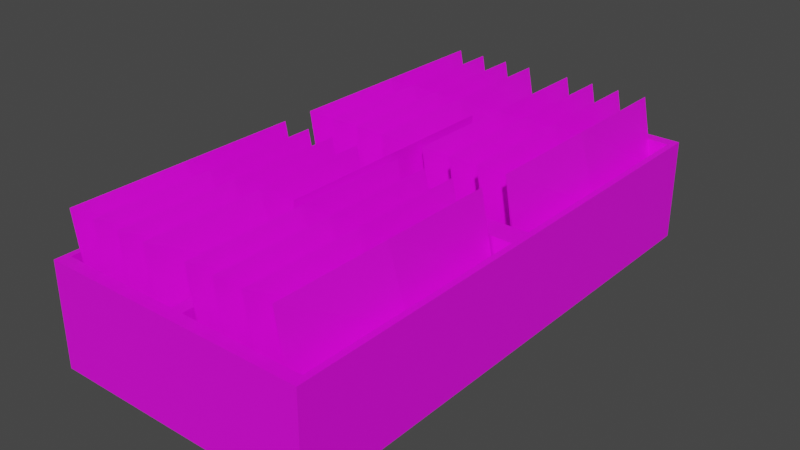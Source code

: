 # Source: Container_Envelopes.blend  (saved by Blender 3.5.10; exported with 4.5.12 LTS)
import bpy
from mathutils import Matrix  # noqa: F401  (used for matrix-valued properties, if any)

bpy.ops.wm.read_factory_settings(use_empty=True)
scene = bpy.context.scene
scene.name = 'Scene'

# ---- collections
col_collection = bpy.data.collections.new('Collection'); scene.collection.children.link(col_collection)

# ---- images (referenced by path relative to the original .blend; pixels are not part of the script)
import os
ASSET_DIR = os.environ.get("B2B_ASSET_DIR", "")  # directory of the original .blend (textures are referenced by path, not embedded)
HERE = os.path.dirname(os.path.abspath(__file__))  # packed textures are extracted next to this script under _unpacked/

def load_image(name, relpath, width, height, colorspace="sRGB"):
    """Load a texture the original file referenced (path relative to the .blend, or extracted next to this script)."""
    p = next((c for c in (os.path.join(HERE, relpath), os.path.join(ASSET_DIR, relpath)) if relpath and os.path.exists(c)), "")
    if p:
        img = bpy.data.images.load(p, check_existing=True)
        img.name = name
    else:  # same state as the original file: an image datablock whose file is absent (Cycles renders it pink)
        img = bpy.data.images.new(name, width, height)
        img.source = "FILE"
        img.filepath = "//" + (relpath or name)
    img.colorspace_settings.name = colorspace
    return img
img_container_envelopes_png = load_image('Container Envelopes.png', 'Container Envelopes.png', 1024, 1024, 'sRGB')
img_envelope_png = load_image('Envelope.png', 'Envelope.png', 1024, 1024, 'sRGB')

# ---- materials (node trees are filled in below, after node groups)
mat_material = bpy.data.materials.new('Material')
mat_material.alpha_threshold = 0.0
mat_material.use_transparent_shadow = False
mat_material.roughness = 0.5
mat_material.line_color = (0.0, 0.0, 0.0, 1.0)
mat_material_001 = bpy.data.materials.new('Material.001')
mat_material_001.use_transparent_shadow = False

# ---- material node trees
mat_material.use_nodes = True; mat_material.node_tree.nodes.clear()
_N = mat_material.node_tree.nodes; _L = mat_material.node_tree.links
n0 = _N.new('ShaderNodeOutputMaterial'); n0.name = 'Material Output'; n0.location = (300, 300)
n1 = _N.new('ShaderNodeBsdfPrincipled'); n1.name = 'Principled BSDF'; n1.location = (10, 300)
n1.distribution = 'GGX'
n1.subsurface_method = 'RANDOM_WALK_SKIN'
n1.inputs[3].default_value = 1.45
n1.inputs[27].default_value = (0.0, 0.0, 0.0, 1.0)
n1.inputs[28].default_value = 1.0
n2 = _N.new('ShaderNodeTexImage'); n2.name = 'Image Texture'; n2.location = (-280, 280)
n2.image = img_container_envelopes_png
_L.new(n1.outputs[0], n0.inputs[0])
_L.new(n2.outputs[0], n1.inputs[0])
n0.is_active_output = True
mat_material_001.use_nodes = True; mat_material_001.node_tree.nodes.clear()
_N = mat_material_001.node_tree.nodes; _L = mat_material_001.node_tree.links
n0 = _N.new('ShaderNodeBsdfPrincipled'); n0.name = 'Principled BSDF'; n0.location = (10, 300)
n0.distribution = 'GGX'
n0.subsurface_method = 'RANDOM_WALK_SKIN'
n0.inputs[3].default_value = 1.45
n0.inputs[27].default_value = (0.0, 0.0, 0.0, 1.0)
n0.inputs[28].default_value = 1.0
n1 = _N.new('ShaderNodeOutputMaterial'); n1.name = 'Material Output'; n1.location = (300, 300)
n2 = _N.new('ShaderNodeTexImage'); n2.name = 'Image Texture'; n2.location = (-280, 280)
n2.image = img_envelope_png
_L.new(n0.outputs[0], n1.inputs[0])
_L.new(n2.outputs[0], n0.inputs[0])
n1.is_active_output = True

# ---- world
world_world = bpy.data.worlds.new('World'); scene.world = world_world
world_world.use_nodes = True; world_world.node_tree.nodes.clear()
_N = world_world.node_tree.nodes; _L = world_world.node_tree.links
n0 = _N.new('ShaderNodeOutputWorld'); n0.name = 'World Output'; n0.location = (300, 300)
n1 = _N.new('ShaderNodeBackground'); n1.name = 'Background'; n1.location = (10, 300)
n1.inputs[0].default_value = (0.05088, 0.05088, 0.05088, 1.0)
_L.new(n1.outputs[0], n0.inputs[0])
n0.is_active_output = True
world_world.color = (0.05088, 0.05088, 0.05088)
world_world.use_sun_shadow = False
world_world.sun_shadow_jitter_overblur = 0.0

# ---- meshes
me_cube = bpy.data.meshes.new('Cube')
me_cube.from_pydata([(1.24, 2.464, 1.0), (1.299, 2.582, 0.0001985), (1.24, -2.466, 1.0), (1.299, -2.582, 0.0001985), (-1.232, 2.45, 1.0), (-1.299, 2.582, 0.0001985), (-1.241, -2.467, 1.0), (-1.299, -2.582, 0.0001985), (-1.299, 0.0, 0.0001985), (1.24, 0.1183, 1.0), (-1.232, 0.1329, 1.0), (1.299, 0.0, 0.0001985), (0.0, 2.582, 0.0001985), (-0.05834, -2.467, 1.0), (0.0, -2.582, 0.0001985), (-0.06684, 2.45, 1.0), (0.0, 0.0, 0.0001985), (-0.06684, 0.1329, 1.0), (-1.241, -0.116, 1.0), (-1.299, 2.582, 1.0), (0.05949, 2.464, 1.0), (0.05949, 0.1183, 1.0), (0.0, 2.582, 1.0), (1.299, 2.582, 1.0), (1.24, -0.1164, 1.0), (-0.05834, -0.116, 1.0), (0.05855, -2.466, 1.0), (-1.299, -2.582, 1.0), (-1.299, 0.0, 1.0), (0.05855, -0.1164, 1.0), (1.299, 0.0, 1.0), (1.299, -2.582, 1.0), (0.0, 0.0, 1.0), (0.0, -2.582, 1.0), (-1.232, 0.1329, 0.09759), (-1.232, 2.45, 0.09759), (-0.06684, 2.45, 0.09759), (-0.06684, 0.1329, 0.09759), (0.05949, 2.464, 0.09759), (1.24, 2.464, 0.09759), (1.24, 0.1183, 0.09759), (0.05949, 0.1183, 0.09759), (-0.05834, -2.467, 0.09759), (-1.241, -2.467, 0.09759), (-1.241, -0.116, 0.09759), (-0.05834, -0.116, 0.09759), (1.24, -0.1164, 0.09759), (1.24, -2.466, 0.09759), (0.05855, -0.1164, 0.09759), (0.05855, -2.466, 0.09759)], [], [(6, 13, 42, 43), (14, 33, 27, 7), (8, 28, 19, 5), (16, 11, 3, 14), (11, 30, 31, 3), (12, 22, 23, 1), (1, 23, 30, 11), (12, 1, 11, 16), (7, 27, 28, 8), (15, 4, 35, 36), (0, 20, 38, 39), (5, 12, 16, 8), (5, 19, 22, 12), (8, 16, 14, 7), (3, 31, 33, 14), (4, 10, 34, 35), (10, 4, 19, 28), (4, 15, 22, 19), (17, 10, 28, 32), (15, 17, 32, 22), (20, 0, 23, 22), (0, 9, 30, 23), (9, 21, 32, 30), (21, 20, 22, 32), (13, 6, 27, 33), (6, 18, 28, 27), (18, 25, 32, 28), (25, 13, 33, 32), (24, 2, 31, 30), (29, 24, 30, 32), (2, 26, 33, 31), (26, 29, 32, 33), (45, 44, 43, 42), (36, 35, 34, 37), (39, 38, 41, 40), (46, 48, 49, 47), (9, 0, 39, 40), (2, 24, 46, 47), (10, 17, 37, 34), (18, 6, 43, 44), (21, 9, 40, 41), (24, 29, 48, 46), (17, 15, 36, 37), (25, 18, 44, 45), (20, 21, 41, 38), (26, 2, 47, 49), (13, 25, 45, 42), (29, 26, 49, 48)])
_uv = me_cube.uv_layers.new(name='UVMap')
_uv.uv.foreach_set('vector', [0.8694, 0.7444, 0.7556, 0.7444, 0.7556, 0.7444, 0.8694, 0.7444, 0.375, 0.875, 0.625, 0.875, 0.625, 1.0, 0.375, 1.0, 0.375, 0.125, 0.625, 0.125, 0.625, 0.25, 0.375, 0.25, 0.25, 0.625, 0.375, 0.625, 0.375, 0.75, 0.25, 0.75, 0.375, 0.625, 0.625, 0.625, 0.625, 0.75, 0.375, 0.75, 0.375, 0.375, 0.625, 0.375, 0.625, 0.5, 0.375, 0.5, 0.375, 0.5, 0.625, 0.5, 0.625, 0.625, 0.375, 0.625, 0.25, 0.5, 0.375, 0.5, 0.375, 0.625, 0.25, 0.625, 0.375, 0.0, 0.625, 0.0, 0.625, 0.125, 0.375, 0.125, 0.7564, 0.5064, 0.8686, 0.5064, 0.8686, 0.5064, 0.7564, 0.5064, 0.6307, 0.5057, 0.7443, 0.5057, 0.7443, 0.5057, 0.6307, 0.5057, 0.125, 0.5, 0.25, 0.5, 0.25, 0.625, 0.125, 0.625, 0.375, 0.25, 0.625, 0.25, 0.625, 0.375, 0.375, 0.375, 0.125, 0.625, 0.25, 0.625, 0.25, 0.75, 0.125, 0.75, 0.375, 0.75, 0.625, 0.75, 0.625, 0.875, 0.375, 0.875, 0.8686, 0.5064, 0.8686, 0.6186, 0.8686, 0.6186, 0.8686, 0.5064, 0.8686, 0.6186, 0.8686, 0.5064, 0.875, 0.5, 0.875, 0.625, 0.8686, 0.5064, 0.7564, 0.5064, 0.75, 0.5, 0.875, 0.5, 0.7564, 0.6186, 0.8686, 0.6186, 0.875, 0.625, 0.75, 0.625, 0.7564, 0.5064, 0.7564, 0.6186, 0.75, 0.625, 0.75, 0.5, 0.7443, 0.5057, 0.6307, 0.5057, 0.625, 0.5, 0.75, 0.5, 0.6307, 0.5057, 0.6307, 0.6193, 0.625, 0.625, 0.625, 0.5, 0.6307, 0.6193, 0.7443, 0.6193, 0.75, 0.625, 0.625, 0.625, 0.7443, 0.6193, 0.7443, 0.5057, 0.75, 0.5, 0.75, 0.625, 0.7556, 0.7444, 0.8694, 0.7444, 0.875, 0.75, 0.75, 0.75, 0.8694, 0.7444, 0.8694, 0.6306, 0.875, 0.625, 0.875, 0.75, 0.8694, 0.6306, 0.7556, 0.6306, 0.75, 0.625, 0.875, 0.625, 0.7556, 0.6306, 0.7556, 0.7444, 0.75, 0.75, 0.75, 0.625, 0.6306, 0.6306, 0.6306, 0.7444, 0.625, 0.75, 0.625, 0.625, 0.7444, 0.6306, 0.6306, 0.6306, 0.625, 0.625, 0.75, 0.625, 0.6306, 0.7444, 0.7444, 0.7444, 0.75, 0.75, 0.625, 0.75, 0.7444, 0.7444, 0.7444, 0.6306, 0.75, 0.625, 0.75, 0.75, 0.7556, 0.6306, 0.8694, 0.6306, 0.8694, 0.7444, 0.7556, 0.7444, 0.7564, 0.5064, 0.8686, 0.5064, 0.8686, 0.6186, 0.7564, 0.6186, 0.6307, 0.5057, 0.7443, 0.5057, 0.7443, 0.6193, 0.6307, 0.6193, 0.6306, 0.6306, 0.7444, 0.6306, 0.7444, 0.7444, 0.6306, 0.7444, 0.6307, 0.6193, 0.6307, 0.5057, 0.6307, 0.5057, 0.6307, 0.6193, 0.6306, 0.7444, 0.6306, 0.6306, 0.6306, 0.6306, 0.6306, 0.7444, 0.8686, 0.6186, 0.7564, 0.6186, 0.7564, 0.6186, 0.8686, 0.6186, 0.8694, 0.6306, 0.8694, 0.7444, 0.8694, 0.7444, 0.8694, 0.6306, 0.7443, 0.6193, 0.6307, 0.6193, 0.6307, 0.6193, 0.7443, 0.6193, 0.6306, 0.6306, 0.7444, 0.6306, 0.7444, 0.6306, 0.6306, 0.6306, 0.7564, 0.6186, 0.7564, 0.5064, 0.7564, 0.5064, 0.7564, 0.6186, 0.7556, 0.6306, 0.8694, 0.6306, 0.8694, 0.6306, 0.7556, 0.6306, 0.7443, 0.5057, 0.7443, 0.6193, 0.7443, 0.6193, 0.7443, 0.5057, 0.7444, 0.7444, 0.6306, 0.7444, 0.6306, 0.7444, 0.7444, 0.7444, 0.7556, 0.7444, 0.7556, 0.6306, 0.7556, 0.6306, 0.7556, 0.7444, 0.7444, 0.6306, 0.7444, 0.7444, 0.7444, 0.7444, 0.7444, 0.6306])
me_cube.materials.append(mat_material)
me_cube.use_mirror_vertex_groups = False
me_cube.update()
me_plane_001 = bpy.data.meshes.new('Plane.001')
me_plane_001.from_pydata([(-0.017, -1.259, 0.08982), (-0.00723, -1.259, 1.415), (-0.017, 1.031, 0.08982), (-0.007229, 1.031, 1.415), (-0.017, -0.1139, 0.08982), (-0.00723, -0.1139, 1.415), (-0.01981, -1.259, 0.7524), (-0.0198, 1.031, 0.7524), (-0.09186, -0.1139, 0.7538), (-0.006534, -1.259, 1.415), (-0.01758, -1.259, 0.08973), (-0.006534, 1.031, 1.415), (-0.01758, 1.031, 0.08973), (-0.006534, -0.1139, 1.415), (-0.01758, -0.1139, 0.08973), (1.546e-07, -1.259, 0.7524), (-1.518e-07, 1.031, 0.7524), (0.07207, -0.1139, 0.7531)], [], [(8, 5, 3, 7), (6, 1, 5, 8), (0, 6, 8, 4), (4, 8, 7, 2), (17, 14, 12, 16), (15, 10, 14, 17), (9, 15, 17, 13), (13, 17, 16, 11)])
_uv = me_plane_001.uv_layers.new(name='UVMap')
_uv.uv.foreach_set('vector', [0.5, 0.5, 1.0, 0.5, 1.0, 1.0, 0.5, 1.0, 0.5, 0.0, 1.0, 0.0, 1.0, 0.5, 0.5, 0.5, 0.4961, 0.0, 0.9961, 0.0, 0.9961, 0.5, 0.4961, 0.5, 0.4961, 0.5, 0.9961, 0.5, 0.9961, 1.0, 0.4961, 1.0, 0.5, 0.5, 1.0, 0.5, 1.0, 1.0, 0.5, 1.0, 0.5, 0.0, 1.0, 0.0, 1.0, 0.5, 0.5, 0.5, 0.0, 0.0, 0.5, 0.0, 0.5, 0.5, 0.0, 0.5, 0.0, 0.5, 0.5, 0.5, 0.5, 1.0, 0.0, 1.0])
me_plane_001.materials.append(mat_material_001)
me_plane_001.update()
me_plane_007 = bpy.data.meshes.new('Plane.007')
me_plane_007.from_pydata([(0.3232, -2.425, 0.1002), (0.0873, -2.425, 1.404), (0.3232, -0.1349, 0.1002), (0.0873, -0.1349, 1.404), (0.3232, -1.28, 0.1002), (0.0873, -1.28, 1.404), (0.1977, -2.425, 0.7509), (0.1977, -0.1349, 0.7509), (0.1266, -1.28, 0.7389), (0.08797, -2.425, 1.405), (0.3227, -2.425, 0.1001), (0.08797, -0.1349, 1.405), (0.3227, -0.1349, 0.1001), (0.08797, -1.28, 1.405), (0.3227, -1.28, 0.1001), (0.2172, -2.425, 0.7545), (0.2172, -0.1349, 0.7545), (0.2879, -1.28, 0.7686), (0.6114, -2.425, 0.1002), (0.3754, -2.425, 1.404), (0.6114, -0.1349, 0.1002), (0.3754, -0.1349, 1.404), (0.6114, -1.28, 0.1002), (0.3754, -1.28, 1.404), (0.4858, -2.425, 0.7509), (0.4858, -0.1349, 0.7509), (0.4148, -1.28, 0.7389), (0.3761, -2.425, 1.405), (0.6108, -2.425, 0.1001), (0.3761, -0.1349, 1.405), (0.6108, -0.1349, 0.1001), (0.3761, -1.28, 1.405), (0.6108, -1.28, 0.1001), (0.5053, -2.425, 0.7545), (0.5053, -0.1349, 0.7545), (0.576, -1.28, 0.7686), (0.8985, -2.425, 0.1002), (0.6626, -2.425, 1.404), (0.8985, -0.1349, 0.1002), (0.6626, -0.1349, 1.404), (0.8985, -1.28, 0.1002), (0.6626, -1.28, 1.404), (0.773, -2.425, 0.7509), (0.773, -0.1349, 0.7509), (0.7019, -1.28, 0.7389), (0.6633, -2.425, 1.405), (0.898, -2.425, 0.1001), (0.6633, -0.1349, 1.405), (0.898, -0.1349, 0.1001), (0.6633, -1.28, 1.405), (0.898, -1.28, 0.1001), (0.7925, -2.425, 0.7545), (0.7925, -0.1349, 0.7545), (0.8631, -1.28, 0.7686), (1.186, -2.425, 0.1002), (0.9497, -2.425, 1.404), (1.186, -0.1349, 0.1002), (0.9497, -0.1349, 1.404), (1.186, -1.28, 0.1002), (0.9497, -1.28, 1.404), (1.06, -2.425, 0.7509), (1.06, -0.1349, 0.7509), (0.9891, -1.28, 0.7389), (0.9504, -2.425, 1.405), (1.185, -2.425, 0.1001), (0.9504, -0.1349, 1.405), (1.185, -0.1349, 0.1001), (0.9504, -1.28, 1.405), (1.185, -1.28, 0.1001), (1.08, -2.425, 0.7545), (1.08, -0.1349, 0.7545), (1.15, -1.28, 0.7686), (0.3232, 0.1856, 0.1002), (0.0873, 0.1856, 1.404), (0.3232, 2.476, 0.1002), (0.0873, 2.476, 1.404), (0.3232, 1.331, 0.1002), (0.0873, 1.331, 1.404), (0.1977, 0.1856, 0.7509), (0.1977, 2.476, 0.7509), (0.1266, 1.331, 0.7389), (0.08797, 0.1856, 1.405), (0.3227, 0.1856, 0.1001), (0.08797, 2.476, 1.405), (0.3227, 2.476, 0.1001), (0.08797, 1.331, 1.405), (0.3227, 1.331, 0.1001), (0.2172, 0.1856, 0.7545), (0.2172, 2.476, 0.7545), (0.2879, 1.331, 0.7686), (0.6114, 0.1856, 0.1002), (0.3754, 0.1856, 1.404), (0.6114, 2.476, 0.1002), (0.3754, 2.476, 1.404), (0.6114, 1.331, 0.1002), (0.3754, 1.331, 1.404), (0.4858, 0.1856, 0.7509), (0.4858, 2.476, 0.7509), (0.4148, 1.331, 0.7389), (0.3761, 0.1856, 1.405), (0.6108, 0.1856, 0.1001), (0.3761, 2.476, 1.405), (0.6108, 2.476, 0.1001), (0.3761, 1.331, 1.405), (0.6108, 1.331, 0.1001), (0.5053, 0.1856, 0.7545), (0.5053, 2.476, 0.7545), (0.576, 1.331, 0.7686), (0.8985, 0.1856, 0.1002), (0.6626, 0.1856, 1.404), (0.8985, 2.476, 0.1002), (0.6626, 2.476, 1.404), (0.8985, 1.331, 0.1002), (0.6626, 1.331, 1.404), (0.773, 0.1856, 0.7509), (0.773, 2.476, 0.7509), (0.7019, 1.331, 0.7389), (0.6633, 0.1856, 1.405), (0.898, 0.1856, 0.1001), (0.6633, 2.476, 1.405), (0.898, 2.476, 0.1001), (0.6633, 1.331, 1.405), (0.898, 1.331, 0.1001), (0.7925, 0.1856, 0.7545), (0.7925, 2.476, 0.7545), (0.8631, 1.331, 0.7686), (1.186, 0.1856, 0.1002), (0.9497, 0.1856, 1.404), (1.186, 2.476, 0.1002), (0.9497, 2.476, 1.404), (1.186, 1.331, 0.1002), (0.9497, 1.331, 1.404), (1.06, 0.1856, 0.7509), (1.06, 2.476, 0.7509), (0.9891, 1.331, 0.7389), (0.9504, 0.1856, 1.405), (1.185, 0.1856, 0.1001), (0.9504, 2.476, 1.405), (1.185, 2.476, 0.1001), (0.9504, 1.331, 1.405), (1.185, 1.331, 0.1001), (1.08, 0.1856, 0.7545), (1.08, 2.476, 0.7545), (1.15, 1.331, 0.7686), (-0.99, -2.425, 0.1002), (-1.226, -2.425, 1.404), (-0.99, -0.1349, 0.1002), (-1.226, -0.1349, 1.404), (-0.99, -1.28, 0.1002), (-1.226, -1.28, 1.404), (-1.116, -2.425, 0.7509), (-1.116, -0.1349, 0.7509), (-1.187, -1.28, 0.7389), (-1.225, -2.425, 1.405), (-0.9905, -2.425, 0.1001), (-1.225, -0.1349, 1.405), (-0.9905, -0.1349, 0.1001), (-1.225, -1.28, 1.405), (-0.9905, -1.28, 0.1001), (-1.096, -2.425, 0.7545), (-1.096, -0.1349, 0.7545), (-1.025, -1.28, 0.7686), (-0.7019, -2.425, 0.1002), (-0.9378, -2.425, 1.404), (-0.7019, -0.1349, 0.1002), (-0.9378, -0.1349, 1.404), (-0.7019, -1.28, 0.1002), (-0.9378, -1.28, 1.404), (-0.8274, -2.425, 0.7509), (-0.8274, -0.1349, 0.7509), (-0.8984, -1.28, 0.7389), (-0.9371, -2.425, 1.405), (-0.7024, -2.425, 0.1001), (-0.9371, -0.1349, 1.405), (-0.7024, -0.1349, 0.1001), (-0.9371, -1.28, 1.405), (-0.7024, -1.28, 0.1001), (-0.8079, -2.425, 0.7545), (-0.8079, -0.1349, 0.7545), (-0.7372, -1.28, 0.7686), (-0.4147, -2.425, 0.1002), (-0.6506, -2.425, 1.404), (-0.4147, -0.1349, 0.1002), (-0.6506, -0.1349, 1.404), (-0.4147, -1.28, 0.1002), (-0.6506, -1.28, 1.404), (-0.5402, -2.425, 0.7509), (-0.5402, -0.1349, 0.7509), (-0.6113, -1.28, 0.7389), (-0.65, -2.425, 1.405), (-0.4152, -2.425, 0.1001), (-0.65, -0.1349, 1.405), (-0.4152, -0.1349, 0.1001), (-0.65, -1.28, 1.405), (-0.4152, -1.28, 0.1001), (-0.5208, -2.425, 0.7545), (-0.5208, -0.1349, 0.7545), (-0.4501, -1.28, 0.7686), (-0.1275, -2.425, 0.1002), (-0.3635, -2.425, 1.404), (-0.1275, -0.1349, 0.1002), (-0.3635, -0.1349, 1.404), (-0.1275, -1.28, 0.1002), (-0.3635, -1.28, 1.404), (-0.2531, -2.425, 0.7509), (-0.2531, -0.1349, 0.7509), (-0.3241, -1.28, 0.7389), (-0.3628, -2.425, 1.405), (-0.1281, -2.425, 0.1001), (-0.3628, -0.1349, 1.405), (-0.1281, -0.1349, 0.1001), (-0.3628, -1.28, 1.405), (-0.1281, -1.28, 0.1001), (-0.2336, -2.425, 0.7545), (-0.2336, -0.1349, 0.7545), (-0.1629, -1.28, 0.7686), (-0.99, 0.1856, 0.1002), (-1.226, 0.1856, 1.404), (-0.99, 2.476, 0.1002), (-1.226, 2.476, 1.404), (-0.99, 1.331, 0.1002), (-1.226, 1.331, 1.404), (-1.116, 0.1856, 0.7509), (-1.116, 2.476, 0.7509), (-1.187, 1.331, 0.7389), (-1.225, 0.1856, 1.405), (-0.9905, 0.1856, 0.1001), (-1.225, 2.476, 1.405), (-0.9905, 2.476, 0.1001), (-1.225, 1.331, 1.405), (-0.9905, 1.331, 0.1001), (-1.096, 0.1856, 0.7545), (-1.096, 2.476, 0.7545), (-1.025, 1.331, 0.7686), (-0.7019, 0.1856, 0.1002), (-0.9378, 0.1856, 1.404), (-0.7019, 2.476, 0.1002), (-0.9378, 2.476, 1.404), (-0.7019, 1.331, 0.1002), (-0.9378, 1.331, 1.404), (-0.8274, 0.1856, 0.7509), (-0.8274, 2.476, 0.7509), (-0.8984, 1.331, 0.7389), (-0.9371, 0.1856, 1.405), (-0.7024, 0.1856, 0.1001), (-0.9371, 2.476, 1.405), (-0.7024, 2.476, 0.1001), (-0.9371, 1.331, 1.405), (-0.7024, 1.331, 0.1001), (-0.8079, 0.1856, 0.7545), (-0.8079, 2.476, 0.7545), (-0.7372, 1.331, 0.7686), (-0.4147, 0.1856, 0.1002), (-0.6506, 0.1856, 1.404), (-0.4147, 2.476, 0.1002), (-0.6506, 2.476, 1.404), (-0.4147, 1.331, 0.1002), (-0.6506, 1.331, 1.404), (-0.5402, 0.1856, 0.7509), (-0.5402, 2.476, 0.7509), (-0.6113, 1.331, 0.7389), (-0.65, 0.1856, 1.405), (-0.4152, 0.1856, 0.1001), (-0.65, 2.476, 1.405), (-0.4152, 2.476, 0.1001), (-0.65, 1.331, 1.405), (-0.4152, 1.331, 0.1001), (-0.5208, 0.1856, 0.7545), (-0.5208, 2.476, 0.7545), (-0.4501, 1.331, 0.7686), (-0.1275, 0.1856, 0.1002), (-0.3635, 0.1856, 1.404), (-0.1275, 2.476, 0.1002), (-0.3635, 2.476, 1.404), (-0.1275, 1.331, 0.1002), (-0.3635, 1.331, 1.404), (-0.2531, 0.1856, 0.7509), (-0.2531, 2.476, 0.7509), (-0.3241, 1.331, 0.7389), (-0.3628, 0.1856, 1.405), (-0.1281, 0.1856, 0.1001), (-0.3628, 2.476, 1.405), (-0.1281, 2.476, 0.1001), (-0.3628, 1.331, 1.405), (-0.1281, 1.331, 0.1001), (-0.2336, 0.1856, 0.7545), (-0.2336, 2.476, 0.7545), (-0.1629, 1.331, 0.7686)], [], [(8, 5, 3, 7), (6, 1, 5, 8), (0, 6, 8, 4), (4, 8, 7, 2), (17, 14, 12, 16), (15, 10, 14, 17), (9, 15, 17, 13), (13, 17, 16, 11), (26, 23, 21, 25), (24, 19, 23, 26), (18, 24, 26, 22), (22, 26, 25, 20), (35, 32, 30, 34), (33, 28, 32, 35), (27, 33, 35, 31), (31, 35, 34, 29), (44, 41, 39, 43), (42, 37, 41, 44), (36, 42, 44, 40), (40, 44, 43, 38), (53, 50, 48, 52), (51, 46, 50, 53), (45, 51, 53, 49), (49, 53, 52, 47), (62, 59, 57, 61), (60, 55, 59, 62), (54, 60, 62, 58), (58, 62, 61, 56), (71, 68, 66, 70), (69, 64, 68, 71), (63, 69, 71, 67), (67, 71, 70, 65), (80, 77, 75, 79), (78, 73, 77, 80), (72, 78, 80, 76), (76, 80, 79, 74), (89, 86, 84, 88), (87, 82, 86, 89), (81, 87, 89, 85), (85, 89, 88, 83), (98, 95, 93, 97), (96, 91, 95, 98), (90, 96, 98, 94), (94, 98, 97, 92), (107, 104, 102, 106), (105, 100, 104, 107), (99, 105, 107, 103), (103, 107, 106, 101), (116, 113, 111, 115), (114, 109, 113, 116), (108, 114, 116, 112), (112, 116, 115, 110), (125, 122, 120, 124), (123, 118, 122, 125), (117, 123, 125, 121), (121, 125, 124, 119), (134, 131, 129, 133), (132, 127, 131, 134), (126, 132, 134, 130), (130, 134, 133, 128), (143, 140, 138, 142), (141, 136, 140, 143), (135, 141, 143, 139), (139, 143, 142, 137), (152, 149, 147, 151), (150, 145, 149, 152), (144, 150, 152, 148), (148, 152, 151, 146), (161, 158, 156, 160), (159, 154, 158, 161), (153, 159, 161, 157), (157, 161, 160, 155), (170, 167, 165, 169), (168, 163, 167, 170), (162, 168, 170, 166), (166, 170, 169, 164), (179, 176, 174, 178), (177, 172, 176, 179), (171, 177, 179, 175), (175, 179, 178, 173), (188, 185, 183, 187), (186, 181, 185, 188), (180, 186, 188, 184), (184, 188, 187, 182), (197, 194, 192, 196), (195, 190, 194, 197), (189, 195, 197, 193), (193, 197, 196, 191), (206, 203, 201, 205), (204, 199, 203, 206), (198, 204, 206, 202), (202, 206, 205, 200), (215, 212, 210, 214), (213, 208, 212, 215), (207, 213, 215, 211), (211, 215, 214, 209), (224, 221, 219, 223), (222, 217, 221, 224), (216, 222, 224, 220), (220, 224, 223, 218), (233, 230, 228, 232), (231, 226, 230, 233), (225, 231, 233, 229), (229, 233, 232, 227), (242, 239, 237, 241), (240, 235, 239, 242), (234, 240, 242, 238), (238, 242, 241, 236), (251, 248, 246, 250), (249, 244, 248, 251), (243, 249, 251, 247), (247, 251, 250, 245), (260, 257, 255, 259), (258, 253, 257, 260), (252, 258, 260, 256), (256, 260, 259, 254), (269, 266, 264, 268), (267, 262, 266, 269), (261, 267, 269, 265), (265, 269, 268, 263), (278, 275, 273, 277), (276, 271, 275, 278), (270, 276, 278, 274), (274, 278, 277, 272), (287, 284, 282, 286), (285, 280, 284, 287), (279, 285, 287, 283), (283, 287, 286, 281)])
_uv = me_plane_007.uv_layers.new(name='UVMap')
_uv.uv.foreach_set('vector', [0.5, 0.5, 1.0, 0.5, 1.0, 1.0, 0.5, 1.0, 0.5, 0.0, 1.0, 0.0, 1.0, 0.5, 0.5, 0.5, 0.4961, 0.0, 0.9961, 0.0, 0.9961, 0.5, 0.4961, 0.5, 0.4961, 0.5, 0.9961, 0.5, 0.9961, 1.0, 0.4961, 1.0, 0.5, 0.5, 1.0, 0.5, 1.0, 1.0, 0.5, 1.0, 0.5, 0.0, 1.0, 0.0, 1.0, 0.5, 0.5, 0.5, 0.0, 0.0, 0.5, 0.0, 0.5, 0.5, 0.0, 0.5, 0.0, 0.5, 0.5, 0.5, 0.5, 1.0, 0.0, 1.0, 0.5, 0.5, 1.0, 0.5, 1.0, 1.0, 0.5, 1.0, 0.5, 0.0, 1.0, 0.0, 1.0, 0.5, 0.5, 0.5, 0.4961, 0.0, 0.9961, 0.0, 0.9961, 0.5, 0.4961, 0.5, 0.4961, 0.5, 0.9961, 0.5, 0.9961, 1.0, 0.4961, 1.0, 0.5, 0.5, 1.0, 0.5, 1.0, 1.0, 0.5, 1.0, 0.5, 0.0, 1.0, 0.0, 1.0, 0.5, 0.5, 0.5, 0.0, 0.0, 0.5, 0.0, 0.5, 0.5, 0.0, 0.5, 0.0, 0.5, 0.5, 0.5, 0.5, 1.0, 0.0, 1.0, 0.5, 0.5, 1.0, 0.5, 1.0, 1.0, 0.5, 1.0, 0.5, 0.0, 1.0, 0.0, 1.0, 0.5, 0.5, 0.5, 0.4961, 0.0, 0.9961, 0.0, 0.9961, 0.5, 0.4961, 0.5, 0.4961, 0.5, 0.9961, 0.5, 0.9961, 1.0, 0.4961, 1.0, 0.5, 0.5, 1.0, 0.5, 1.0, 1.0, 0.5, 1.0, 0.5, 0.0, 1.0, 0.0, 1.0, 0.5, 0.5, 0.5, 0.0, 0.0, 0.5, 0.0, 0.5, 0.5, 0.0, 0.5, 0.0, 0.5, 0.5, 0.5, 0.5, 1.0, 0.0, 1.0, 0.5, 0.5, 1.0, 0.5, 1.0, 1.0, 0.5, 1.0, 0.5, 0.0, 1.0, 0.0, 1.0, 0.5, 0.5, 0.5, 0.4961, 0.0, 0.9961, 0.0, 0.9961, 0.5, 0.4961, 0.5, 0.4961, 0.5, 0.9961, 0.5, 0.9961, 1.0, 0.4961, 1.0, 0.5, 0.5, 1.0, 0.5, 1.0, 1.0, 0.5, 1.0, 0.5, 0.0, 1.0, 0.0, 1.0, 0.5, 0.5, 0.5, 0.0, 0.0, 0.5, 0.0, 0.5, 0.5, 0.0, 0.5, 0.0, 0.5, 0.5, 0.5, 0.5, 1.0, 0.0, 1.0, 0.5, 0.5, 1.0, 0.5, 1.0, 1.0, 0.5, 1.0, 0.5, 0.0, 1.0, 0.0, 1.0, 0.5, 0.5, 0.5, 0.4961, 0.0, 0.9961, 0.0, 0.9961, 0.5, 0.4961, 0.5, 0.4961, 0.5, 0.9961, 0.5, 0.9961, 1.0, 0.4961, 1.0, 0.5, 0.5, 1.0, 0.5, 1.0, 1.0, 0.5, 1.0, 0.5, 0.0, 1.0, 0.0, 1.0, 0.5, 0.5, 0.5, 0.0, 0.0, 0.5, 0.0, 0.5, 0.5, 0.0, 0.5, 0.0, 0.5, 0.5, 0.5, 0.5, 1.0, 0.0, 1.0, 0.5, 0.5, 1.0, 0.5, 1.0, 1.0, 0.5, 1.0, 0.5, 0.0, 1.0, 0.0, 1.0, 0.5, 0.5, 0.5, 0.4961, 0.0, 0.9961, 0.0, 0.9961, 0.5, 0.4961, 0.5, 0.4961, 0.5, 0.9961, 0.5, 0.9961, 1.0, 0.4961, 1.0, 0.5, 0.5, 1.0, 0.5, 1.0, 1.0, 0.5, 1.0, 0.5, 0.0, 1.0, 0.0, 1.0, 0.5, 0.5, 0.5, 0.0, 0.0, 0.5, 0.0, 0.5, 0.5, 0.0, 0.5, 0.0, 0.5, 0.5, 0.5, 0.5, 1.0, 0.0, 1.0, 0.5, 0.5, 1.0, 0.5, 1.0, 1.0, 0.5, 1.0, 0.5, 0.0, 1.0, 0.0, 1.0, 0.5, 0.5, 0.5, 0.4961, 0.0, 0.9961, 0.0, 0.9961, 0.5, 0.4961, 0.5, 0.4961, 0.5, 0.9961, 0.5, 0.9961, 1.0, 0.4961, 1.0, 0.5, 0.5, 1.0, 0.5, 1.0, 1.0, 0.5, 1.0, 0.5, 0.0, 1.0, 0.0, 1.0, 0.5, 0.5, 0.5, 0.0, 0.0, 0.5, 0.0, 0.5, 0.5, 0.0, 0.5, 0.0, 0.5, 0.5, 0.5, 0.5, 1.0, 0.0, 1.0, 0.5, 0.5, 1.0, 0.5, 1.0, 1.0, 0.5, 1.0, 0.5, 0.0, 1.0, 0.0, 1.0, 0.5, 0.5, 0.5, 0.4961, 0.0, 0.9961, 0.0, 0.9961, 0.5, 0.4961, 0.5, 0.4961, 0.5, 0.9961, 0.5, 0.9961, 1.0, 0.4961, 1.0, 0.5, 0.5, 1.0, 0.5, 1.0, 1.0, 0.5, 1.0, 0.5, 0.0, 1.0, 0.0, 1.0, 0.5, 0.5, 0.5, 0.0, 0.0, 0.5, 0.0, 0.5, 0.5, 0.0, 0.5, 0.0, 0.5, 0.5, 0.5, 0.5, 1.0, 0.0, 1.0, 0.5, 0.5, 1.0, 0.5, 1.0, 1.0, 0.5, 1.0, 0.5, 0.0, 1.0, 0.0, 1.0, 0.5, 0.5, 0.5, 0.4961, 0.0, 0.9961, 0.0, 0.9961, 0.5, 0.4961, 0.5, 0.4961, 0.5, 0.9961, 0.5, 0.9961, 1.0, 0.4961, 1.0, 0.5, 0.5, 1.0, 0.5, 1.0, 1.0, 0.5, 1.0, 0.5, 0.0, 1.0, 0.0, 1.0, 0.5, 0.5, 0.5, 0.0, 0.0, 0.5, 0.0, 0.5, 0.5, 0.0, 0.5, 0.0, 0.5, 0.5, 0.5, 0.5, 1.0, 0.0, 1.0, 0.5, 0.5, 1.0, 0.5, 1.0, 1.0, 0.5, 1.0, 0.5, 0.0, 1.0, 0.0, 1.0, 0.5, 0.5, 0.5, 0.4961, 0.0, 0.9961, 0.0, 0.9961, 0.5, 0.4961, 0.5, 0.4961, 0.5, 0.9961, 0.5, 0.9961, 1.0, 0.4961, 1.0, 0.5, 0.5, 1.0, 0.5, 1.0, 1.0, 0.5, 1.0, 0.5, 0.0, 1.0, 0.0, 1.0, 0.5, 0.5, 0.5, 0.0, 0.0, 0.5, 0.0, 0.5, 0.5, 0.0, 0.5, 0.0, 0.5, 0.5, 0.5, 0.5, 1.0, 0.0, 1.0, 0.5, 0.5, 1.0, 0.5, 1.0, 1.0, 0.5, 1.0, 0.5, 0.0, 1.0, 0.0, 1.0, 0.5, 0.5, 0.5, 0.4961, 0.0, 0.9961, 0.0, 0.9961, 0.5, 0.4961, 0.5, 0.4961, 0.5, 0.9961, 0.5, 0.9961, 1.0, 0.4961, 1.0, 0.5, 0.5, 1.0, 0.5, 1.0, 1.0, 0.5, 1.0, 0.5, 0.0, 1.0, 0.0, 1.0, 0.5, 0.5, 0.5, 0.0, 0.0, 0.5, 0.0, 0.5, 0.5, 0.0, 0.5, 0.0, 0.5, 0.5, 0.5, 0.5, 1.0, 0.0, 1.0, 0.5, 0.5, 1.0, 0.5, 1.0, 1.0, 0.5, 1.0, 0.5, 0.0, 1.0, 0.0, 1.0, 0.5, 0.5, 0.5, 0.4961, 0.0, 0.9961, 0.0, 0.9961, 0.5, 0.4961, 0.5, 0.4961, 0.5, 0.9961, 0.5, 0.9961, 1.0, 0.4961, 1.0, 0.5, 0.5, 1.0, 0.5, 1.0, 1.0, 0.5, 1.0, 0.5, 0.0, 1.0, 0.0, 1.0, 0.5, 0.5, 0.5, 0.0, 0.0, 0.5, 0.0, 0.5, 0.5, 0.0, 0.5, 0.0, 0.5, 0.5, 0.5, 0.5, 1.0, 0.0, 1.0, 0.5, 0.5, 1.0, 0.5, 1.0, 1.0, 0.5, 1.0, 0.5, 0.0, 1.0, 0.0, 1.0, 0.5, 0.5, 0.5, 0.4961, 0.0, 0.9961, 0.0, 0.9961, 0.5, 0.4961, 0.5, 0.4961, 0.5, 0.9961, 0.5, 0.9961, 1.0, 0.4961, 1.0, 0.5, 0.5, 1.0, 0.5, 1.0, 1.0, 0.5, 1.0, 0.5, 0.0, 1.0, 0.0, 1.0, 0.5, 0.5, 0.5, 0.0, 0.0, 0.5, 0.0, 0.5, 0.5, 0.0, 0.5, 0.0, 0.5, 0.5, 0.5, 0.5, 1.0, 0.0, 1.0, 0.5, 0.5, 1.0, 0.5, 1.0, 1.0, 0.5, 1.0, 0.5, 0.0, 1.0, 0.0, 1.0, 0.5, 0.5, 0.5, 0.4961, 0.0, 0.9961, 0.0, 0.9961, 0.5, 0.4961, 0.5, 0.4961, 0.5, 0.9961, 0.5, 0.9961, 1.0, 0.4961, 1.0, 0.5, 0.5, 1.0, 0.5, 1.0, 1.0, 0.5, 1.0, 0.5, 0.0, 1.0, 0.0, 1.0, 0.5, 0.5, 0.5, 0.0, 0.0, 0.5, 0.0, 0.5, 0.5, 0.0, 0.5, 0.0, 0.5, 0.5, 0.5, 0.5, 1.0, 0.0, 1.0, 0.5, 0.5, 1.0, 0.5, 1.0, 1.0, 0.5, 1.0, 0.5, 0.0, 1.0, 0.0, 1.0, 0.5, 0.5, 0.5, 0.4961, 0.0, 0.9961, 0.0, 0.9961, 0.5, 0.4961, 0.5, 0.4961, 0.5, 0.9961, 0.5, 0.9961, 1.0, 0.4961, 1.0, 0.5, 0.5, 1.0, 0.5, 1.0, 1.0, 0.5, 1.0, 0.5, 0.0, 1.0, 0.0, 1.0, 0.5, 0.5, 0.5, 0.0, 0.0, 0.5, 0.0, 0.5, 0.5, 0.0, 0.5, 0.0, 0.5, 0.5, 0.5, 0.5, 1.0, 0.0, 1.0, 0.5, 0.5, 1.0, 0.5, 1.0, 1.0, 0.5, 1.0, 0.5, 0.0, 1.0, 0.0, 1.0, 0.5, 0.5, 0.5, 0.4961, 0.0, 0.9961, 0.0, 0.9961, 0.5, 0.4961, 0.5, 0.4961, 0.5, 0.9961, 0.5, 0.9961, 1.0, 0.4961, 1.0, 0.5, 0.5, 1.0, 0.5, 1.0, 1.0, 0.5, 1.0, 0.5, 0.0, 1.0, 0.0, 1.0, 0.5, 0.5, 0.5, 0.0, 0.0, 0.5, 0.0, 0.5, 0.5, 0.0, 0.5, 0.0, 0.5, 0.5, 0.5, 0.5, 1.0, 0.0, 1.0])
me_plane_007.materials.append(mat_material_001)
me_plane_007.update()

# ---- objects
ob_cube = bpy.data.objects.new('Cube', me_cube)
ob_envelope = bpy.data.objects.new('Envelope', me_plane_001)
ob_envelope_002 = bpy.data.objects.new('Envelope.002', me_plane_007)

# ---- transforms, parenting, visibility, modifiers, constraints
ob_cube.location = (0.0, 0.0, 0.0)
ob_cube.lock_rotations_4d = False
ob_cube.empty_display_type = 'ARROWS'
ob_cube.lineart.crease_threshold = 0.0
ob_envelope.location = (0.0, 0.0, 0.0)
ob_envelope_002.location = (0.0, 0.0, 0.0)

# ---- collection membership
col_collection.objects.link(ob_cube)
col_collection.objects.link(ob_envelope)
col_collection.objects.link(ob_envelope_002)

# ---- scene / render settings (as saved in the file)
scene.frame_start = 1; scene.frame_end = 250; scene.frame_set(1)
scene.render.engine = 'BLENDER_EEVEE_NEXT'
scene.cycles.sampling_pattern = 'TABULATED_SOBOL'
scene.view_settings.view_transform = 'Filmic'
bpy.context.view_layer.update()

# ---- added for rendering (the .blend has no active camera and no usable light): camera, sun
cam_auto = bpy.data.cameras.new('AutoCamera')
cam_auto.lens = 50.0
cam_auto.sensor_width = 36.0
cam_auto.clip_end = 1000.0
ob_auto_camera = bpy.data.objects.new('AutoCamera', cam_auto)
scene.collection.objects.link(ob_auto_camera)
ob_auto_camera.location = (5.50713, -6.60856, 5.11337)
ob_auto_camera.rotation_euler = (1.09748, -7.21219e-08, 0.694738)
scene.camera = ob_auto_camera
light_auto_sun = bpy.data.lights.new('AutoSun', 'SUN')
light_auto_sun.energy = 3.0
light_auto_sun.angle = 0.0523599
ob_auto_sun = bpy.data.objects.new('AutoSun', light_auto_sun)
scene.collection.objects.link(ob_auto_sun)
ob_auto_sun.rotation_euler = (0.872665, 0.174533, 0.523599)
bpy.context.view_layer.update()
